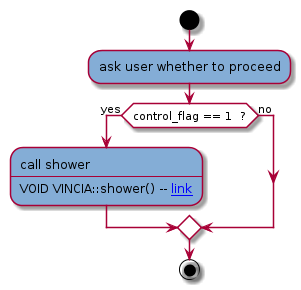

The diagram above was rendered by PlantUML. Its source (embedded in the PNG):
@startuml

start
 skinparam activityBackgroundColor #white 
:#84add6:ask user whether to proceed;

if (control_flag == 1  ?) then(yes)
   :#84add6:call shower
----
VOID VINCIA::shower() -- [[source1.html#cCVINCIAFshower link]];
else(no)
endif


stop

@enduml